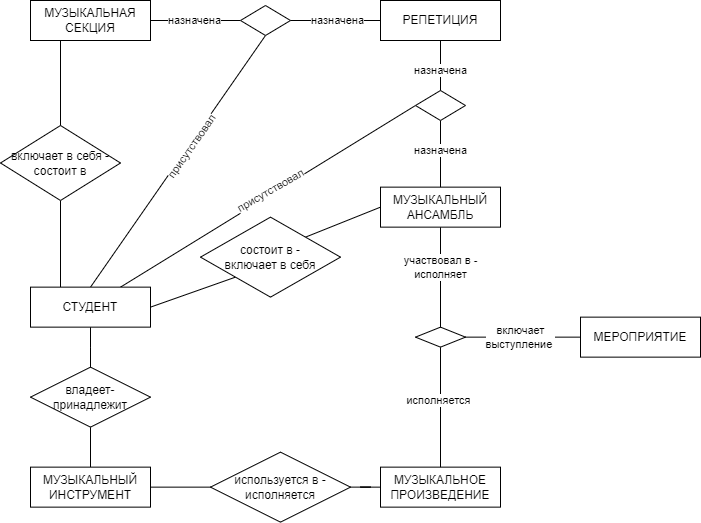

The diagram above was exported from draw.io. Its source (the exported page's mxGraphModel, read from the mxfile embedded in the PNG):
<mxGraphModel dx="956" dy="540" grid="1" gridSize="10" guides="1" tooltips="1" connect="1" arrows="1" fold="1" page="1" pageScale="1" pageWidth="827" pageHeight="1169" math="0" shadow="0">
  <root>
    <mxCell id="0" />
    <mxCell id="1" parent="0" />
    <mxCell id="LmKlMQq1VNfkm3CLKJHI-4" style="edgeStyle=orthogonalEdgeStyle;rounded=0;orthogonalLoop=1;jettySize=auto;html=1;entryX=0.5;entryY=0;entryDx=0;entryDy=0;endArrow=none;endFill=0;" parent="1" source="LmKlMQq1VNfkm3CLKJHI-1" target="LmKlMQq1VNfkm3CLKJHI-2" edge="1">
      <mxGeometry relative="1" as="geometry" />
    </mxCell>
    <mxCell id="LmKlMQq1VNfkm3CLKJHI-8" style="edgeStyle=orthogonalEdgeStyle;rounded=0;orthogonalLoop=1;jettySize=auto;html=1;entryX=0.5;entryY=1;entryDx=0;entryDy=0;endArrow=none;endFill=0;exitX=0.25;exitY=0;exitDx=0;exitDy=0;" parent="1" source="LmKlMQq1VNfkm3CLKJHI-1" target="LmKlMQq1VNfkm3CLKJHI-7" edge="1">
      <mxGeometry relative="1" as="geometry" />
    </mxCell>
    <mxCell id="LmKlMQq1VNfkm3CLKJHI-34" style="rounded=0;orthogonalLoop=1;jettySize=auto;html=1;entryX=0.5;entryY=1;entryDx=0;entryDy=0;exitX=0.5;exitY=0;exitDx=0;exitDy=0;endArrow=none;endFill=0;" parent="1" source="LmKlMQq1VNfkm3CLKJHI-1" target="LmKlMQq1VNfkm3CLKJHI-29" edge="1">
      <mxGeometry relative="1" as="geometry" />
    </mxCell>
    <mxCell id="LmKlMQq1VNfkm3CLKJHI-35" value="присутствовал" style="edgeLabel;html=1;align=center;verticalAlign=middle;resizable=0;points=[];rotation=-55;" parent="LmKlMQq1VNfkm3CLKJHI-34" vertex="1" connectable="0">
      <mxGeometry x="0.1469" y="-3" relative="1" as="geometry">
        <mxPoint x="-2" y="2" as="offset" />
      </mxGeometry>
    </mxCell>
    <mxCell id="SQ4q3crc_yIEvydBZAhr-5" style="rounded=0;orthogonalLoop=1;jettySize=auto;html=1;entryX=0;entryY=0.5;entryDx=0;entryDy=0;endArrow=none;endFill=0;exitX=0.75;exitY=0;exitDx=0;exitDy=0;" edge="1" parent="1" source="LmKlMQq1VNfkm3CLKJHI-1" target="SQ4q3crc_yIEvydBZAhr-1">
      <mxGeometry relative="1" as="geometry" />
    </mxCell>
    <mxCell id="LmKlMQq1VNfkm3CLKJHI-1" value="СТУДЕНТ" style="whiteSpace=wrap;html=1;" parent="1" vertex="1">
      <mxGeometry x="50" y="406.64" width="120" height="40" as="geometry" />
    </mxCell>
    <mxCell id="LmKlMQq1VNfkm3CLKJHI-5" style="edgeStyle=orthogonalEdgeStyle;rounded=0;orthogonalLoop=1;jettySize=auto;html=1;entryX=0.5;entryY=0;entryDx=0;entryDy=0;endArrow=none;endFill=0;" parent="1" source="LmKlMQq1VNfkm3CLKJHI-2" target="LmKlMQq1VNfkm3CLKJHI-3" edge="1">
      <mxGeometry relative="1" as="geometry" />
    </mxCell>
    <mxCell id="LmKlMQq1VNfkm3CLKJHI-2" value="владеет-принадлежит" style="rhombus;whiteSpace=wrap;html=1;" parent="1" vertex="1">
      <mxGeometry x="50" y="486.64" width="120" height="60" as="geometry" />
    </mxCell>
    <mxCell id="LmKlMQq1VNfkm3CLKJHI-15" style="edgeStyle=orthogonalEdgeStyle;rounded=0;orthogonalLoop=1;jettySize=auto;html=1;entryX=0;entryY=0.5;entryDx=0;entryDy=0;endArrow=none;endFill=0;" parent="1" source="LmKlMQq1VNfkm3CLKJHI-3" target="LmKlMQq1VNfkm3CLKJHI-14" edge="1">
      <mxGeometry relative="1" as="geometry" />
    </mxCell>
    <mxCell id="LmKlMQq1VNfkm3CLKJHI-3" value="МУЗЫКАЛЬНЫЙ ИНСТРУМЕНТ" style="whiteSpace=wrap;html=1;" parent="1" vertex="1">
      <mxGeometry x="50" y="586.64" width="120" height="40" as="geometry" />
    </mxCell>
    <mxCell id="LmKlMQq1VNfkm3CLKJHI-22" style="edgeStyle=orthogonalEdgeStyle;rounded=0;orthogonalLoop=1;jettySize=auto;html=1;entryX=0.5;entryY=0;entryDx=0;entryDy=0;endArrow=none;endFill=0;" parent="1" source="LmKlMQq1VNfkm3CLKJHI-6" target="LmKlMQq1VNfkm3CLKJHI-21" edge="1">
      <mxGeometry relative="1" as="geometry" />
    </mxCell>
    <mxCell id="LmKlMQq1VNfkm3CLKJHI-25" value="участвовал в -&lt;br&gt;исполняет" style="edgeLabel;html=1;align=center;verticalAlign=middle;resizable=0;points=[];" parent="LmKlMQq1VNfkm3CLKJHI-22" vertex="1" connectable="0">
      <mxGeometry x="-0.2371" y="-2" relative="1" as="geometry">
        <mxPoint x="2" y="2" as="offset" />
      </mxGeometry>
    </mxCell>
    <mxCell id="LmKlMQq1VNfkm3CLKJHI-6" value="МУЗЫКАЛЬНЫЙ АНСАМБЛЬ" style="whiteSpace=wrap;html=1;" parent="1" vertex="1">
      <mxGeometry x="400" y="306.64" width="120" height="40" as="geometry" />
    </mxCell>
    <mxCell id="LmKlMQq1VNfkm3CLKJHI-19" style="rounded=0;orthogonalLoop=1;jettySize=auto;html=1;entryX=0;entryY=1;entryDx=0;entryDy=0;endArrow=none;endFill=0;exitX=1;exitY=0.5;exitDx=0;exitDy=0;" parent="1" source="LmKlMQq1VNfkm3CLKJHI-1" target="LmKlMQq1VNfkm3CLKJHI-32" edge="1">
      <mxGeometry relative="1" as="geometry" />
    </mxCell>
    <mxCell id="LmKlMQq1VNfkm3CLKJHI-7" value="включает в себя - &lt;br&gt;состоит в" style="rhombus;whiteSpace=wrap;html=1;" parent="1" vertex="1">
      <mxGeometry x="20" y="245" width="120" height="75" as="geometry" />
    </mxCell>
    <mxCell id="LmKlMQq1VNfkm3CLKJHI-12" style="edgeStyle=orthogonalEdgeStyle;rounded=0;orthogonalLoop=1;jettySize=auto;html=1;entryX=0.5;entryY=0;entryDx=0;entryDy=0;endArrow=none;endFill=0;exitX=0.25;exitY=1;exitDx=0;exitDy=0;" parent="1" source="LmKlMQq1VNfkm3CLKJHI-11" target="LmKlMQq1VNfkm3CLKJHI-7" edge="1">
      <mxGeometry relative="1" as="geometry" />
    </mxCell>
    <mxCell id="LmKlMQq1VNfkm3CLKJHI-30" style="edgeStyle=orthogonalEdgeStyle;rounded=0;orthogonalLoop=1;jettySize=auto;html=1;entryX=0;entryY=0.5;entryDx=0;entryDy=0;endArrow=none;endFill=0;" parent="1" source="LmKlMQq1VNfkm3CLKJHI-11" target="LmKlMQq1VNfkm3CLKJHI-29" edge="1">
      <mxGeometry relative="1" as="geometry" />
    </mxCell>
    <mxCell id="LmKlMQq1VNfkm3CLKJHI-37" value="назначена" style="edgeLabel;html=1;align=center;verticalAlign=middle;resizable=0;points=[];" parent="LmKlMQq1VNfkm3CLKJHI-30" vertex="1" connectable="0">
      <mxGeometry x="-0.2917" y="-3" relative="1" as="geometry">
        <mxPoint x="12" y="-3" as="offset" />
      </mxGeometry>
    </mxCell>
    <mxCell id="LmKlMQq1VNfkm3CLKJHI-11" value="МУЗЫКАЛЬНАЯ СЕКЦИЯ" style="whiteSpace=wrap;html=1;" parent="1" vertex="1">
      <mxGeometry x="50" y="120" width="120" height="40" as="geometry" />
    </mxCell>
    <mxCell id="LmKlMQq1VNfkm3CLKJHI-13" value="МУЗЫКАЛЬНОЕ ПРОИЗВЕДЕНИЕ" style="whiteSpace=wrap;html=1;" parent="1" vertex="1">
      <mxGeometry x="400" y="586.64" width="120" height="40" as="geometry" />
    </mxCell>
    <mxCell id="LmKlMQq1VNfkm3CLKJHI-16" style="edgeStyle=orthogonalEdgeStyle;rounded=0;orthogonalLoop=1;jettySize=auto;html=1;entryX=0;entryY=0.5;entryDx=0;entryDy=0;endArrow=none;endFill=0;" parent="1" source="LmKlMQq1VNfkm3CLKJHI-14" target="LmKlMQq1VNfkm3CLKJHI-13" edge="1">
      <mxGeometry relative="1" as="geometry" />
    </mxCell>
    <mxCell id="LmKlMQq1VNfkm3CLKJHI-14" value="используется в - &lt;br&gt;исполняется" style="rhombus;whiteSpace=wrap;html=1;" parent="1" vertex="1">
      <mxGeometry x="230" y="571.64" width="140" height="70" as="geometry" />
    </mxCell>
    <mxCell id="LmKlMQq1VNfkm3CLKJHI-20" value="МЕРОПРИЯТИЕ" style="whiteSpace=wrap;html=1;" parent="1" vertex="1">
      <mxGeometry x="600" y="436.64" width="120" height="40" as="geometry" />
    </mxCell>
    <mxCell id="LmKlMQq1VNfkm3CLKJHI-23" style="edgeStyle=orthogonalEdgeStyle;rounded=0;orthogonalLoop=1;jettySize=auto;html=1;entryX=0;entryY=0.5;entryDx=0;entryDy=0;endArrow=none;endFill=0;" parent="1" source="LmKlMQq1VNfkm3CLKJHI-21" target="LmKlMQq1VNfkm3CLKJHI-20" edge="1">
      <mxGeometry relative="1" as="geometry" />
    </mxCell>
    <mxCell id="LmKlMQq1VNfkm3CLKJHI-26" value="включает &lt;br&gt;выступление&amp;nbsp;" style="edgeLabel;html=1;align=center;verticalAlign=middle;resizable=0;points=[];" parent="LmKlMQq1VNfkm3CLKJHI-23" vertex="1" connectable="0">
      <mxGeometry x="-0.2168" y="-2" relative="1" as="geometry">
        <mxPoint x="10" y="-2" as="offset" />
      </mxGeometry>
    </mxCell>
    <mxCell id="LmKlMQq1VNfkm3CLKJHI-24" style="edgeStyle=orthogonalEdgeStyle;rounded=0;orthogonalLoop=1;jettySize=auto;html=1;entryX=0.5;entryY=0;entryDx=0;entryDy=0;endArrow=none;endFill=0;" parent="1" source="LmKlMQq1VNfkm3CLKJHI-21" target="LmKlMQq1VNfkm3CLKJHI-13" edge="1">
      <mxGeometry relative="1" as="geometry" />
    </mxCell>
    <mxCell id="LmKlMQq1VNfkm3CLKJHI-27" value="исполняется" style="edgeLabel;html=1;align=center;verticalAlign=middle;resizable=0;points=[];" parent="LmKlMQq1VNfkm3CLKJHI-24" vertex="1" connectable="0">
      <mxGeometry x="-0.1167" y="-2" relative="1" as="geometry">
        <mxPoint as="offset" />
      </mxGeometry>
    </mxCell>
    <mxCell id="LmKlMQq1VNfkm3CLKJHI-21" value="" style="rhombus;whiteSpace=wrap;html=1;" parent="1" vertex="1">
      <mxGeometry x="435" y="446.64" width="50" height="20" as="geometry" />
    </mxCell>
    <mxCell id="LmKlMQq1VNfkm3CLKJHI-28" value="РЕПЕТИЦИЯ" style="whiteSpace=wrap;html=1;" parent="1" vertex="1">
      <mxGeometry x="400" y="120" width="120" height="40" as="geometry" />
    </mxCell>
    <mxCell id="LmKlMQq1VNfkm3CLKJHI-31" style="edgeStyle=orthogonalEdgeStyle;rounded=0;orthogonalLoop=1;jettySize=auto;html=1;entryX=0;entryY=0.5;entryDx=0;entryDy=0;endArrow=none;endFill=0;" parent="1" source="LmKlMQq1VNfkm3CLKJHI-29" target="LmKlMQq1VNfkm3CLKJHI-28" edge="1">
      <mxGeometry relative="1" as="geometry" />
    </mxCell>
    <mxCell id="LmKlMQq1VNfkm3CLKJHI-36" value="назначена" style="edgeLabel;html=1;align=center;verticalAlign=middle;resizable=0;points=[];" parent="LmKlMQq1VNfkm3CLKJHI-31" vertex="1" connectable="0">
      <mxGeometry x="-0.2333" y="3" relative="1" as="geometry">
        <mxPoint x="12" y="3" as="offset" />
      </mxGeometry>
    </mxCell>
    <mxCell id="LmKlMQq1VNfkm3CLKJHI-29" value="" style="rhombus;whiteSpace=wrap;html=1;" parent="1" vertex="1">
      <mxGeometry x="260" y="125" width="50" height="30" as="geometry" />
    </mxCell>
    <mxCell id="LmKlMQq1VNfkm3CLKJHI-33" style="rounded=0;orthogonalLoop=1;jettySize=auto;html=1;exitX=1;exitY=0;exitDx=0;exitDy=0;entryX=0;entryY=0.5;entryDx=0;entryDy=0;endArrow=none;endFill=0;" parent="1" source="LmKlMQq1VNfkm3CLKJHI-32" target="LmKlMQq1VNfkm3CLKJHI-6" edge="1">
      <mxGeometry relative="1" as="geometry" />
    </mxCell>
    <mxCell id="LmKlMQq1VNfkm3CLKJHI-32" value="состоит в - &lt;br&gt;включает в себя" style="rhombus;whiteSpace=wrap;html=1;" parent="1" vertex="1">
      <mxGeometry x="220" y="336.64" width="140" height="80" as="geometry" />
    </mxCell>
    <mxCell id="SQ4q3crc_yIEvydBZAhr-4" style="edgeStyle=orthogonalEdgeStyle;rounded=0;orthogonalLoop=1;jettySize=auto;html=1;entryX=0.5;entryY=0;entryDx=0;entryDy=0;endArrow=none;endFill=0;" edge="1" parent="1" source="SQ4q3crc_yIEvydBZAhr-1" target="LmKlMQq1VNfkm3CLKJHI-6">
      <mxGeometry relative="1" as="geometry" />
    </mxCell>
    <mxCell id="SQ4q3crc_yIEvydBZAhr-1" value="" style="rhombus;whiteSpace=wrap;html=1;" vertex="1" parent="1">
      <mxGeometry x="435" y="210" width="50" height="30" as="geometry" />
    </mxCell>
    <mxCell id="SQ4q3crc_yIEvydBZAhr-2" style="edgeStyle=orthogonalEdgeStyle;rounded=0;orthogonalLoop=1;jettySize=auto;html=1;entryX=0.5;entryY=1;entryDx=0;entryDy=0;endArrow=none;endFill=0;exitX=0.5;exitY=0;exitDx=0;exitDy=0;" edge="1" parent="1" source="SQ4q3crc_yIEvydBZAhr-1" target="LmKlMQq1VNfkm3CLKJHI-28">
      <mxGeometry relative="1" as="geometry">
        <mxPoint x="350" y="230" as="sourcePoint" />
        <mxPoint x="440" y="230" as="targetPoint" />
      </mxGeometry>
    </mxCell>
    <mxCell id="SQ4q3crc_yIEvydBZAhr-3" value="назначена" style="edgeLabel;html=1;align=center;verticalAlign=middle;resizable=0;points=[];" vertex="1" connectable="0" parent="SQ4q3crc_yIEvydBZAhr-2">
      <mxGeometry x="-0.2333" y="3" relative="1" as="geometry">
        <mxPoint x="3" y="-1" as="offset" />
      </mxGeometry>
    </mxCell>
    <mxCell id="SQ4q3crc_yIEvydBZAhr-6" value="назначена" style="edgeLabel;html=1;align=center;verticalAlign=middle;resizable=0;points=[];" vertex="1" connectable="0" parent="1">
      <mxGeometry x="460" y="269.99965517241384" as="geometry" />
    </mxCell>
    <mxCell id="SQ4q3crc_yIEvydBZAhr-7" value="присутствовал" style="edgeLabel;html=1;align=center;verticalAlign=middle;resizable=0;points=[];rotation=-30;" vertex="1" connectable="0" parent="1">
      <mxGeometry x="289.9973144865316" y="310.0036981101825" as="geometry" />
    </mxCell>
  </root>
</mxGraphModel>